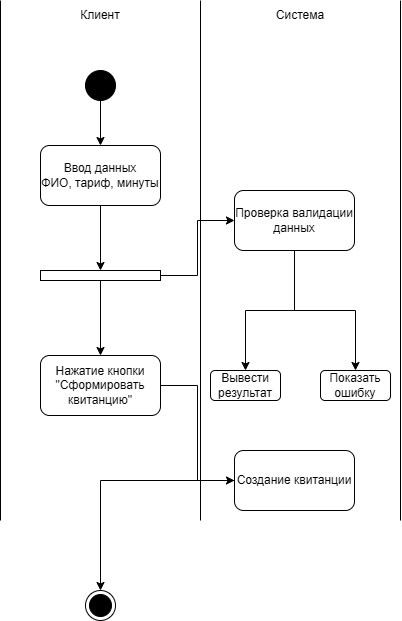

The diagram above was exported from draw.io. Its source (the exported page's mxGraphModel, read from the mxfile embedded in the PNG):
<mxGraphModel dx="1731" dy="886" grid="1" gridSize="10" guides="1" tooltips="1" connect="1" arrows="1" fold="1" page="1" pageScale="1" pageWidth="827" pageHeight="1169" math="0" shadow="0">
  <root>
    <mxCell id="0" />
    <mxCell id="1" parent="0" />
    <mxCell id="Hgl_jl24cxC95_9QUV9q-52" edge="1" parent="1" style="endArrow=none;html=1;rounded=0;" value="">
      <mxGeometry height="50" relative="1" width="50" as="geometry">
        <mxPoint x="120" y="960" as="sourcePoint" />
        <mxPoint x="120" y="440" as="targetPoint" />
      </mxGeometry>
    </mxCell>
    <mxCell id="Hgl_jl24cxC95_9QUV9q-53" edge="1" parent="1" style="endArrow=none;html=1;rounded=0;" value="">
      <mxGeometry height="50" relative="1" width="50" as="geometry">
        <mxPoint x="320" y="960" as="sourcePoint" />
        <mxPoint x="320" y="440" as="targetPoint" />
      </mxGeometry>
    </mxCell>
    <mxCell id="Hgl_jl24cxC95_9QUV9q-54" parent="1" style="text;html=1;whiteSpace=wrap;strokeColor=none;fillColor=none;align=center;verticalAlign=middle;rounded=0;" value="Клиент" vertex="1">
      <mxGeometry height="30" width="60" x="190" y="440" as="geometry" />
    </mxCell>
    <mxCell id="Hgl_jl24cxC95_9QUV9q-55" parent="1" style="text;html=1;whiteSpace=wrap;strokeColor=none;fillColor=none;align=center;verticalAlign=middle;rounded=0;" value="Система" vertex="1">
      <mxGeometry height="30" width="60" x="390" y="440" as="geometry" />
    </mxCell>
    <mxCell id="Hgl_jl24cxC95_9QUV9q-56" edge="1" parent="1" style="endArrow=none;html=1;rounded=0;" value="">
      <mxGeometry height="50" relative="1" width="50" as="geometry">
        <mxPoint x="520" y="960" as="sourcePoint" />
        <mxPoint x="520" y="440" as="targetPoint" />
      </mxGeometry>
    </mxCell>
    <mxCell id="Hgl_jl24cxC95_9QUV9q-63" edge="1" parent="1" source="Hgl_jl24cxC95_9QUV9q-57" style="edgeStyle=orthogonalEdgeStyle;rounded=0;orthogonalLoop=1;jettySize=auto;html=1;entryX=0.5;entryY=0;entryDx=0;entryDy=0;" target="Hgl_jl24cxC95_9QUV9q-59">
      <mxGeometry relative="1" as="geometry" />
    </mxCell>
    <mxCell id="Hgl_jl24cxC95_9QUV9q-57" parent="1" style="ellipse;fillColor=strokeColor;html=1;" value="" vertex="1">
      <mxGeometry height="30" width="30" x="205" y="510" as="geometry" />
    </mxCell>
    <mxCell id="Hgl_jl24cxC95_9QUV9q-58" parent="1" style="ellipse;html=1;shape=endState;fillColor=strokeColor;" value="" vertex="1">
      <mxGeometry height="30" width="30" x="205" y="1030" as="geometry" />
    </mxCell>
    <mxCell id="Hgl_jl24cxC95_9QUV9q-64" edge="1" parent="1" source="Hgl_jl24cxC95_9QUV9q-59" style="edgeStyle=orthogonalEdgeStyle;rounded=0;orthogonalLoop=1;jettySize=auto;html=1;entryX=0.5;entryY=0;entryDx=0;entryDy=0;" target="Hgl_jl24cxC95_9QUV9q-61">
      <mxGeometry relative="1" as="geometry" />
    </mxCell>
    <mxCell id="Hgl_jl24cxC95_9QUV9q-59" parent="1" style="rounded=1;whiteSpace=wrap;html=1;" value="Ввод данных&lt;div&gt;ФИО, тариф, минуты&lt;/div&gt;" vertex="1">
      <mxGeometry height="60" width="120" x="160" y="585" as="geometry" />
    </mxCell>
    <mxCell id="Hgl_jl24cxC95_9QUV9q-65" edge="1" parent="1" source="Hgl_jl24cxC95_9QUV9q-61" style="edgeStyle=orthogonalEdgeStyle;rounded=0;orthogonalLoop=1;jettySize=auto;html=1;entryX=0;entryY=0.5;entryDx=0;entryDy=0;" target="Hgl_jl24cxC95_9QUV9q-62">
      <mxGeometry relative="1" as="geometry" />
    </mxCell>
    <mxCell id="Hgl_jl24cxC95_9QUV9q-72" edge="1" parent="1" source="Hgl_jl24cxC95_9QUV9q-61" style="edgeStyle=orthogonalEdgeStyle;rounded=0;orthogonalLoop=1;jettySize=auto;html=1;entryX=0.5;entryY=0;entryDx=0;entryDy=0;" target="Hgl_jl24cxC95_9QUV9q-70">
      <mxGeometry relative="1" as="geometry" />
    </mxCell>
    <mxCell id="Hgl_jl24cxC95_9QUV9q-61" parent="1" style="rounded=0;whiteSpace=wrap;html=1;" value="" vertex="1">
      <mxGeometry height="10" width="120" x="160" y="710" as="geometry" />
    </mxCell>
    <mxCell id="Hgl_jl24cxC95_9QUV9q-68" edge="1" parent="1" source="Hgl_jl24cxC95_9QUV9q-62" style="edgeStyle=orthogonalEdgeStyle;rounded=0;orthogonalLoop=1;jettySize=auto;html=1;entryX=0.5;entryY=0;entryDx=0;entryDy=0;" target="Hgl_jl24cxC95_9QUV9q-67">
      <mxGeometry relative="1" as="geometry" />
    </mxCell>
    <mxCell id="Hgl_jl24cxC95_9QUV9q-69" edge="1" parent="1" source="Hgl_jl24cxC95_9QUV9q-62" style="edgeStyle=orthogonalEdgeStyle;rounded=0;orthogonalLoop=1;jettySize=auto;html=1;entryX=0.5;entryY=0;entryDx=0;entryDy=0;" target="Hgl_jl24cxC95_9QUV9q-66">
      <mxGeometry relative="1" as="geometry" />
    </mxCell>
    <mxCell id="Hgl_jl24cxC95_9QUV9q-62" parent="1" style="rounded=1;whiteSpace=wrap;html=1;" value="Проверка валидации данных" vertex="1">
      <mxGeometry height="60" width="120" x="354" y="630" as="geometry" />
    </mxCell>
    <mxCell id="Hgl_jl24cxC95_9QUV9q-66" parent="1" style="rounded=1;whiteSpace=wrap;html=1;" value="Показать ошибку" vertex="1">
      <mxGeometry height="30" width="70" x="440" y="810" as="geometry" />
    </mxCell>
    <mxCell id="Hgl_jl24cxC95_9QUV9q-67" parent="1" style="rounded=1;whiteSpace=wrap;html=1;" value="Вывести результат" vertex="1">
      <mxGeometry height="30" width="70" x="330" y="810" as="geometry" />
    </mxCell>
    <mxCell id="Hgl_jl24cxC95_9QUV9q-73" edge="1" parent="1" source="Hgl_jl24cxC95_9QUV9q-70" style="edgeStyle=orthogonalEdgeStyle;rounded=0;orthogonalLoop=1;jettySize=auto;html=1;entryX=0;entryY=0.5;entryDx=0;entryDy=0;" target="Hgl_jl24cxC95_9QUV9q-71">
      <mxGeometry relative="1" as="geometry" />
    </mxCell>
    <mxCell id="Hgl_jl24cxC95_9QUV9q-70" parent="1" style="rounded=1;whiteSpace=wrap;html=1;" value="Нажатие кнопки &quot;Сформировать квитанцию&quot;" vertex="1">
      <mxGeometry height="60" width="120" x="160" y="795" as="geometry" />
    </mxCell>
    <mxCell id="Hgl_jl24cxC95_9QUV9q-74" edge="1" parent="1" source="Hgl_jl24cxC95_9QUV9q-71" style="edgeStyle=orthogonalEdgeStyle;rounded=0;orthogonalLoop=1;jettySize=auto;html=1;entryX=0.5;entryY=0;entryDx=0;entryDy=0;" target="Hgl_jl24cxC95_9QUV9q-58">
      <mxGeometry relative="1" as="geometry" />
    </mxCell>
    <mxCell id="Hgl_jl24cxC95_9QUV9q-71" parent="1" style="rounded=1;whiteSpace=wrap;html=1;" value="Создание квитанции" vertex="1">
      <mxGeometry height="60" width="120" x="354" y="890" as="geometry" />
    </mxCell>
  </root>
</mxGraphModel>